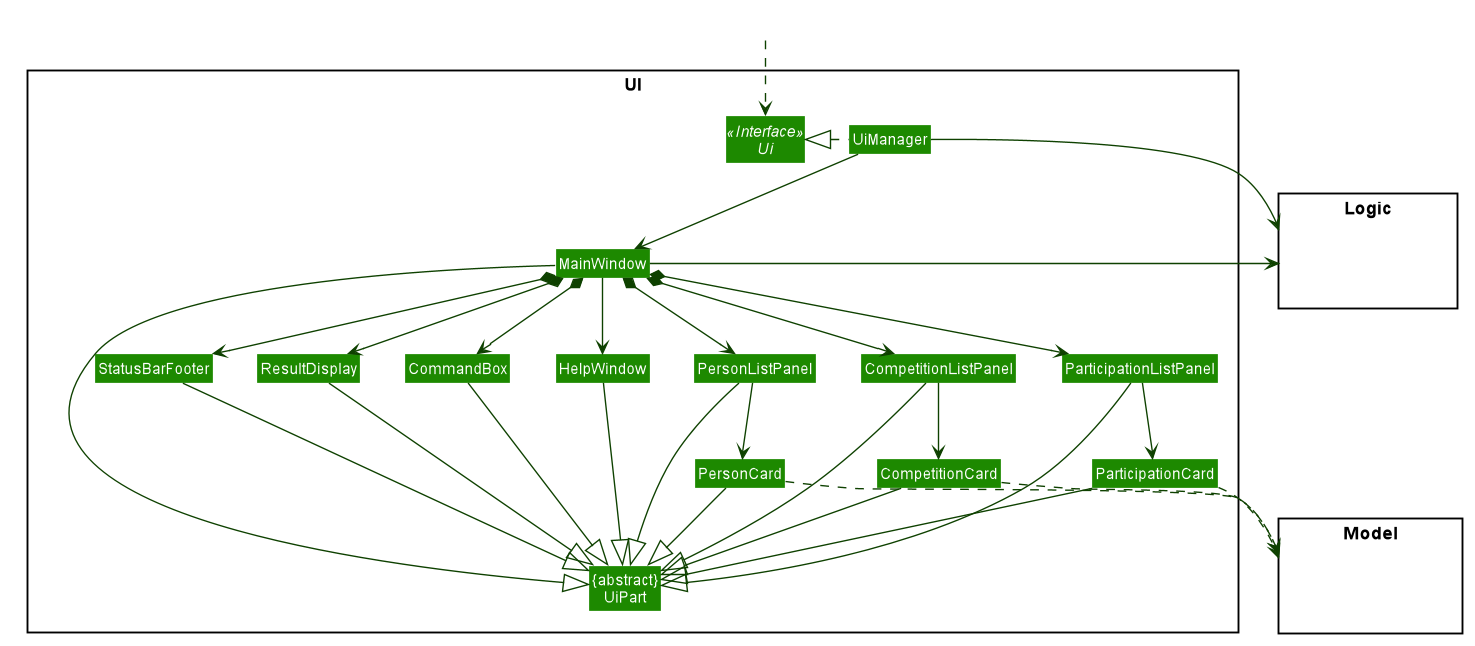

The diagram above was rendered by PlantUML. Its source (embedded in the PNG):
@startuml








skinparam BackgroundColor #FFFFFFF

skinparam Shadowing false

skinparam Class {
    FontColor #FFFFFF
    BorderThickness 1
    BorderColor #FFFFFF
    StereotypeFontColor #FFFFFF
    FontName Arial
}

skinparam Actor {
    BorderColor #000000
    Color #000000
    FontName Arial
}

skinparam Sequence {
    MessageAlign center
    BoxFontSize 15
    BoxPadding 0
    BoxFontColor #FFFFFF
    FontName Arial
}

skinparam Participant {
    FontColor #FFFFFFF
    Padding 20
}

skinparam MinClassWidth 50
skinparam ParticipantPadding 10
skinparam Shadowing false
skinparam DefaultTextAlignment center
skinparam packageStyle Rectangle

hide footbox
hide members
hide circle
skinparam arrowThickness 1.1
skinparam arrowColor #0E4100
skinparam classBackgroundColor #1D8900

package UI <<Rectangle>>{
Interface Ui <<Interface>>
Class "{abstract}\nUiPart" as UiPart
Class UiManager
Class MainWindow
Class HelpWindow
Class ResultDisplay
Class PersonListPanel
Class PersonCard
Class CompetitionListPanel
Class CompetitionCard
Class ParticipationListPanel
Class ParticipationCard
Class StatusBarFooter
Class CommandBox
}

package Model <<Rectangle>> {
Class HiddenModel #FFFFFF
}

package Logic <<Rectangle>> {
Class HiddenLogic #FFFFFF
}

Class HiddenOutside #FFFFFF
HiddenOutside ..> Ui

UiManager .left.|> Ui
UiManager -down-> MainWindow
MainWindow --> HelpWindow
MainWindow *-down-> CommandBox
MainWindow *-down-> ResultDisplay
MainWindow *-down-> PersonListPanel
MainWindow *-down-> CompetitionListPanel
MainWindow *-down-> ParticipationListPanel
MainWindow *-down-> StatusBarFooter

PersonListPanel -down-> PersonCard
CompetitionListPanel -down-> CompetitionCard
ParticipationListPanel -down-> ParticipationCard

MainWindow -left-|> UiPart

ResultDisplay --|> UiPart
CommandBox --|> UiPart
PersonListPanel --|> UiPart
PersonCard --|> UiPart
ParticipationListPanel --|> UiPart
ParticipationCard --|> UiPart
CompetitionListPanel --|> UiPart
CompetitionCard --|> UiPart
StatusBarFooter --|> UiPart
HelpWindow -down-|> UiPart

PersonCard ..> Model
ParticipationCard ..> Model
CompetitionCard ..> Model
UiManager -right-> Logic
MainWindow -left-> Logic

PersonListPanel -[hidden]left- HelpWindow
HelpWindow -[hidden]left- CommandBox
CommandBox -[hidden]left- ResultDisplay
ResultDisplay -[hidden]left- StatusBarFooter

MainWindow -[hidden]-|> UiPart
@enduml